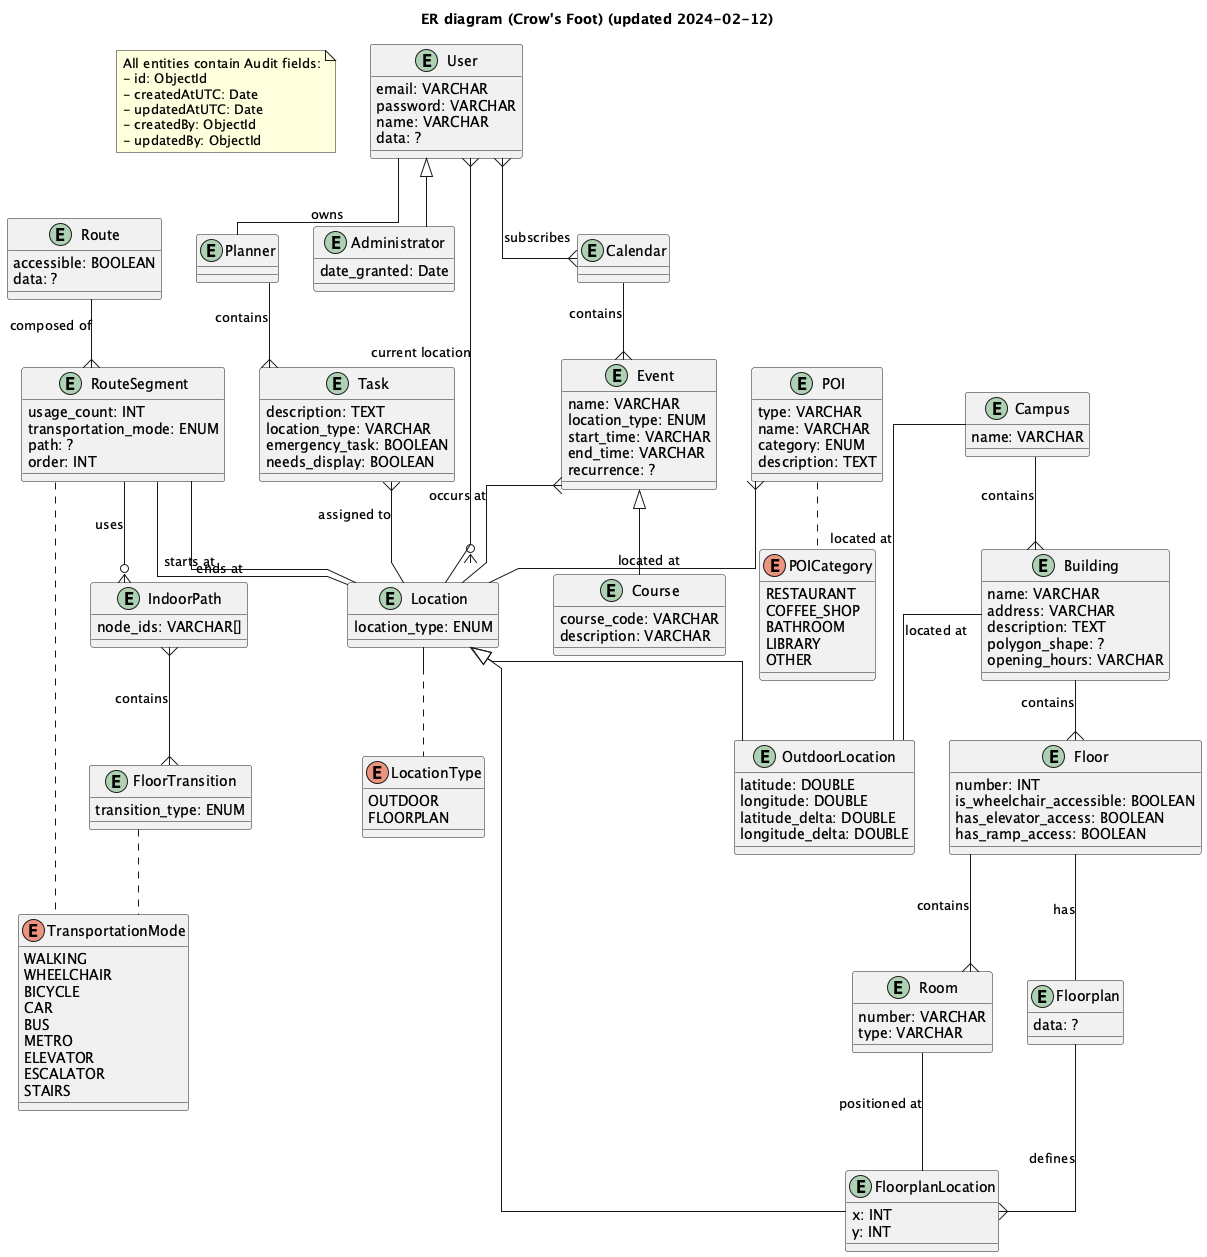

The diagram above was rendered by PlantUML. Its source (embedded in the PNG):
@startuml
skinparam linetype ortho
skinparam groupInheritance 2

title ER diagram (Crow's Foot) (updated 2024-02-12)

note as AuditNote
  All entities contain Audit fields:
  - id: ObjectId
  - createdAtUTC: Date
  - updatedAtUTC: Date
  - createdBy: ObjectId
  - updatedBy: ObjectId
end note

enum TransportationMode {
    WALKING
    WHEELCHAIR
    BICYCLE
    CAR
    BUS
    METRO
    ELEVATOR
    ESCALATOR
    STAIRS
}

enum POICategory {
    RESTAURANT
    COFFEE_SHOP
    BATHROOM
    LIBRARY
    OTHER
}

enum LocationType {
    OUTDOOR
    FLOORPLAN
}

' --- Entities ---
entity "User" as User {
    email: VARCHAR
    password: VARCHAR
    name: VARCHAR
    data: ?
}

entity Administrator extends User{
    date_granted: Date
}

entity "Calendar" as Calendar {
}

entity "Event" as Event {
    name: VARCHAR
    location_type: ENUM
    start_time: VARCHAR
    end_time: VARCHAR
    recurrence: ?
}

entity Course extends Event {
    course_code: VARCHAR
    description: VARCHAR
}

entity "Task" as Task {
    description: TEXT
    location_type: VARCHAR
    emergency_task: BOOLEAN
    needs_display: BOOLEAN
}

entity "Planner" as Planner {
}

entity "Location" as Location {
    location_type: ENUM
}

entity OutdoorLocation extends Location{
    latitude: DOUBLE
    longitude: DOUBLE
    latitude_delta: DOUBLE
    longitude_delta: DOUBLE
}

entity FloorplanLocation extends Location{
    x: INT
    y: INT
}

entity "Route" as Route {
    accessible: BOOLEAN
    data: ?
}

entity "RouteSegment" as RouteSegment {
    usage_count: INT
    transportation_mode: ENUM
    path: ?
    order: INT
}

entity "IndoorPath" as IndoorPath {
    node_ids: VARCHAR[]
}

entity "FloorTransition" as FloorTransition {
    transition_type: ENUM
}

entity "Room" as Room {
    number: VARCHAR
    type: VARCHAR
}

entity "Campus" as Campus {
    name: VARCHAR
}

entity "Building" as Building {
    name: VARCHAR
    address: VARCHAR
    description: TEXT
    polygon_shape: ?
    opening_hours: VARCHAR
}

entity "Floor" as Floor {
    number: INT
    is_wheelchair_accessible: BOOLEAN
    has_elevator_access: BOOLEAN
    has_ramp_access: BOOLEAN
}

entity "Floorplan" as Floorplan {
    data: ?
}

entity "POI" as POI {
    type: VARCHAR
    name: VARCHAR
    category: ENUM
    description: TEXT
}


' --- Relationships ---
User }--{ Calendar : subscribes
Calendar  --{ Event : contains
Planner  --{ Task : contains
User  --  Planner : owns
User }--o{ Location : "current location"
Event }--  Location : occurs at
Task }--  Location : assigned to

Route  --{ RouteSegment : composed of
RouteSegment  --  Location : starts at
RouteSegment  --  Location : ends at
RouteSegment  --o{ IndoorPath : uses
IndoorPath }--{ FloorTransition : contains

Campus  --{ Building : contains
Campus  --  OutdoorLocation : located at
Building  --  OutdoorLocation : located at
Building  --{ Floor : contains
Floor  --{ Room : contains
Floor  --  Floorplan : has
Floorplan  --{ FloorplanLocation : defines
Room  --  FloorplanLocation : positioned at

POI }--  Location : located at

' --- Enum Usage ---
RouteSegment .. TransportationMode
FloorTransition .. TransportationMode
POI .. POICategory
Location .. LocationType

@enduml